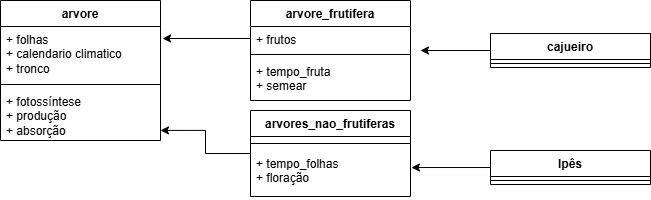

The diagram above was exported from draw.io. Its source (the exported page's mxGraphModel, read from the mxfile embedded in the PNG):
<mxGraphModel dx="864" dy="468" grid="1" gridSize="10" guides="1" tooltips="1" connect="1" arrows="1" fold="1" page="1" pageScale="1" pageWidth="827" pageHeight="1169" math="0" shadow="0">
  <root>
    <mxCell id="0" />
    <mxCell id="1" parent="0" />
    <mxCell id="Q7qfIa-5ZfNFnh38l5aZ-2" parent="1" style="swimlane;fontStyle=1;align=center;verticalAlign=top;childLayout=stackLayout;horizontal=1;startSize=26;horizontalStack=0;resizeParent=1;resizeParentMax=0;resizeLast=0;collapsible=1;marginBottom=0;whiteSpace=wrap;html=1;" value="arvore" vertex="1">
      <mxGeometry height="140" width="160" x="110" y="160" as="geometry" />
    </mxCell>
    <mxCell id="Q7qfIa-5ZfNFnh38l5aZ-3" parent="Q7qfIa-5ZfNFnh38l5aZ-2" style="text;strokeColor=none;fillColor=none;align=left;verticalAlign=top;spacingLeft=4;spacingRight=4;overflow=hidden;rotatable=0;points=[[0,0.5],[1,0.5]];portConstraint=eastwest;whiteSpace=wrap;html=1;" value="+ folhas&lt;div&gt;+ calendario climatico&lt;/div&gt;&lt;div&gt;+ tronco&lt;/div&gt;" vertex="1">
      <mxGeometry height="54" width="160" y="26" as="geometry" />
    </mxCell>
    <mxCell id="Q7qfIa-5ZfNFnh38l5aZ-4" parent="Q7qfIa-5ZfNFnh38l5aZ-2" style="line;strokeWidth=1;fillColor=none;align=left;verticalAlign=middle;spacingTop=-1;spacingLeft=3;spacingRight=3;rotatable=0;labelPosition=right;points=[];portConstraint=eastwest;strokeColor=inherit;" value="" vertex="1">
      <mxGeometry height="8" width="160" y="80" as="geometry" />
    </mxCell>
    <mxCell id="Q7qfIa-5ZfNFnh38l5aZ-5" parent="Q7qfIa-5ZfNFnh38l5aZ-2" style="text;strokeColor=none;fillColor=none;align=left;verticalAlign=top;spacingLeft=4;spacingRight=4;overflow=hidden;rotatable=0;points=[[0,0.5],[1,0.5]];portConstraint=eastwest;whiteSpace=wrap;html=1;" value="+ fotossíntese&lt;div&gt;+ produção&lt;/div&gt;&lt;div&gt;+ absorção&lt;/div&gt;" vertex="1">
      <mxGeometry height="52" width="160" y="88" as="geometry" />
    </mxCell>
    <mxCell id="Q7qfIa-5ZfNFnh38l5aZ-6" parent="1" style="swimlane;fontStyle=1;align=center;verticalAlign=top;childLayout=stackLayout;horizontal=1;startSize=26;horizontalStack=0;resizeParent=1;resizeParentMax=0;resizeLast=0;collapsible=1;marginBottom=0;whiteSpace=wrap;html=1;" value="arvore_frutifera" vertex="1">
      <mxGeometry height="100" width="160" x="360" y="160" as="geometry" />
    </mxCell>
    <mxCell id="Q7qfIa-5ZfNFnh38l5aZ-7" parent="Q7qfIa-5ZfNFnh38l5aZ-6" style="text;strokeColor=none;fillColor=none;align=left;verticalAlign=top;spacingLeft=4;spacingRight=4;overflow=hidden;rotatable=0;points=[[0,0.5],[1,0.5]];portConstraint=eastwest;whiteSpace=wrap;html=1;" value="&lt;div&gt;+ frutos&lt;/div&gt;" vertex="1">
      <mxGeometry height="24" width="160" y="26" as="geometry" />
    </mxCell>
    <mxCell id="Q7qfIa-5ZfNFnh38l5aZ-8" parent="Q7qfIa-5ZfNFnh38l5aZ-6" style="line;strokeWidth=1;fillColor=none;align=left;verticalAlign=middle;spacingTop=-1;spacingLeft=3;spacingRight=3;rotatable=0;labelPosition=right;points=[];portConstraint=eastwest;strokeColor=inherit;" value="" vertex="1">
      <mxGeometry height="8" width="160" y="50" as="geometry" />
    </mxCell>
    <mxCell id="Q7qfIa-5ZfNFnh38l5aZ-9" parent="Q7qfIa-5ZfNFnh38l5aZ-6" style="text;strokeColor=none;fillColor=none;align=left;verticalAlign=top;spacingLeft=4;spacingRight=4;overflow=hidden;rotatable=0;points=[[0,0.5],[1,0.5]];portConstraint=eastwest;whiteSpace=wrap;html=1;" value="+ tempo_fruta&lt;div&gt;+ semear&lt;/div&gt;" vertex="1">
      <mxGeometry height="42" width="160" y="58" as="geometry" />
    </mxCell>
    <mxCell id="Q7qfIa-5ZfNFnh38l5aZ-16" edge="1" parent="1" source="Q7qfIa-5ZfNFnh38l5aZ-11" style="edgeStyle=orthogonalEdgeStyle;rounded=0;orthogonalLoop=1;jettySize=auto;html=1;entryX=1;entryY=0.806;entryDx=0;entryDy=0;entryPerimeter=0;" target="Q7qfIa-5ZfNFnh38l5aZ-5">
      <mxGeometry relative="1" as="geometry">
        <mxPoint x="280" y="298" as="targetPoint" />
      </mxGeometry>
    </mxCell>
    <mxCell id="Q7qfIa-5ZfNFnh38l5aZ-11" parent="1" style="swimlane;fontStyle=1;align=center;verticalAlign=top;childLayout=stackLayout;horizontal=1;startSize=26;horizontalStack=0;resizeParent=1;resizeParentMax=0;resizeLast=0;collapsible=1;marginBottom=0;whiteSpace=wrap;html=1;" value="arvores_nao_frutiferas" vertex="1">
      <mxGeometry height="86" width="160" x="360" y="270" as="geometry" />
    </mxCell>
    <mxCell id="Q7qfIa-5ZfNFnh38l5aZ-13" parent="Q7qfIa-5ZfNFnh38l5aZ-11" style="line;strokeWidth=1;fillColor=none;align=left;verticalAlign=middle;spacingTop=-1;spacingLeft=3;spacingRight=3;rotatable=0;labelPosition=right;points=[];portConstraint=eastwest;strokeColor=inherit;" value="" vertex="1">
      <mxGeometry height="14" width="160" y="26" as="geometry" />
    </mxCell>
    <mxCell id="Q7qfIa-5ZfNFnh38l5aZ-14" parent="Q7qfIa-5ZfNFnh38l5aZ-11" style="text;strokeColor=none;fillColor=none;align=left;verticalAlign=top;spacingLeft=4;spacingRight=4;overflow=hidden;rotatable=0;points=[[0,0.5],[1,0.5]];portConstraint=eastwest;whiteSpace=wrap;html=1;" value="+ tempo_folhas&lt;div&gt;+ floração&lt;/div&gt;" vertex="1">
      <mxGeometry height="46" width="160" y="40" as="geometry" />
    </mxCell>
    <mxCell id="Q7qfIa-5ZfNFnh38l5aZ-15" edge="1" parent="1" source="Q7qfIa-5ZfNFnh38l5aZ-7" style="edgeStyle=orthogonalEdgeStyle;rounded=0;orthogonalLoop=1;jettySize=auto;html=1;entryX=1.013;entryY=0.222;entryDx=0;entryDy=0;entryPerimeter=0;" target="Q7qfIa-5ZfNFnh38l5aZ-3">
      <mxGeometry relative="1" as="geometry" />
    </mxCell>
    <mxCell id="Q7qfIa-5ZfNFnh38l5aZ-25" edge="1" parent="1" source="Q7qfIa-5ZfNFnh38l5aZ-17" style="edgeStyle=orthogonalEdgeStyle;rounded=0;orthogonalLoop=1;jettySize=auto;html=1;">
      <mxGeometry relative="1" as="geometry">
        <mxPoint x="530" y="210" as="targetPoint" />
      </mxGeometry>
    </mxCell>
    <mxCell id="Q7qfIa-5ZfNFnh38l5aZ-17" parent="1" style="swimlane;fontStyle=1;align=center;verticalAlign=top;childLayout=stackLayout;horizontal=1;startSize=26;horizontalStack=0;resizeParent=1;resizeParentMax=0;resizeLast=0;collapsible=1;marginBottom=0;whiteSpace=wrap;html=1;" value="cajueiro" vertex="1">
      <mxGeometry height="34" width="160" x="600" y="193" as="geometry" />
    </mxCell>
    <mxCell id="Q7qfIa-5ZfNFnh38l5aZ-19" parent="Q7qfIa-5ZfNFnh38l5aZ-17" style="line;strokeWidth=1;fillColor=none;align=left;verticalAlign=middle;spacingTop=-1;spacingLeft=3;spacingRight=3;rotatable=0;labelPosition=right;points=[];portConstraint=eastwest;strokeColor=inherit;" value="" vertex="1">
      <mxGeometry height="8" width="160" y="26" as="geometry" />
    </mxCell>
    <mxCell id="Q7qfIa-5ZfNFnh38l5aZ-21" parent="1" style="swimlane;fontStyle=1;align=center;verticalAlign=top;childLayout=stackLayout;horizontal=1;startSize=26;horizontalStack=0;resizeParent=1;resizeParentMax=0;resizeLast=0;collapsible=1;marginBottom=0;whiteSpace=wrap;html=1;" value="Ipês" vertex="1">
      <mxGeometry height="34" width="160" x="600" y="310" as="geometry" />
    </mxCell>
    <mxCell id="Q7qfIa-5ZfNFnh38l5aZ-22" parent="Q7qfIa-5ZfNFnh38l5aZ-21" style="line;strokeWidth=1;fillColor=none;align=left;verticalAlign=middle;spacingTop=-1;spacingLeft=3;spacingRight=3;rotatable=0;labelPosition=right;points=[];portConstraint=eastwest;strokeColor=inherit;" value="" vertex="1">
      <mxGeometry height="8" width="160" y="26" as="geometry" />
    </mxCell>
    <mxCell id="Q7qfIa-5ZfNFnh38l5aZ-28" edge="1" parent="1" source="Q7qfIa-5ZfNFnh38l5aZ-21" style="edgeStyle=orthogonalEdgeStyle;rounded=0;orthogonalLoop=1;jettySize=auto;html=1;entryX=1.006;entryY=0.37;entryDx=0;entryDy=0;entryPerimeter=0;" target="Q7qfIa-5ZfNFnh38l5aZ-14">
      <mxGeometry relative="1" as="geometry" />
    </mxCell>
  </root>
</mxGraphModel>